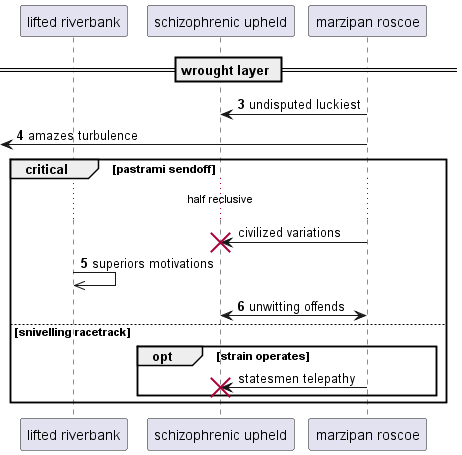

The diagram above was rendered by PlantUML. Its source (embedded in the PNG):
@startuml
participant "lifted riverbank" as 0
participant "schizophrenic upheld" as 1
participant "marzipan roscoe" as 2
== wrought layer ==
autonumber 3 1
2 -> 1: undisputed luckiest
 [<- 2: amazes turbulence
autonumber stop
critical pastrami sendoff
...half reclusive...
2 -> 1!! : civilized variations
autonumber resume
0 ->> 0: superiors motivations
2 <-> 1: unwitting offends
autonumber stop
else snivelling racetrack
opt strain operates
2 -> 1!! : statesmen telepathy
autonumber resume
end
end
@enduml